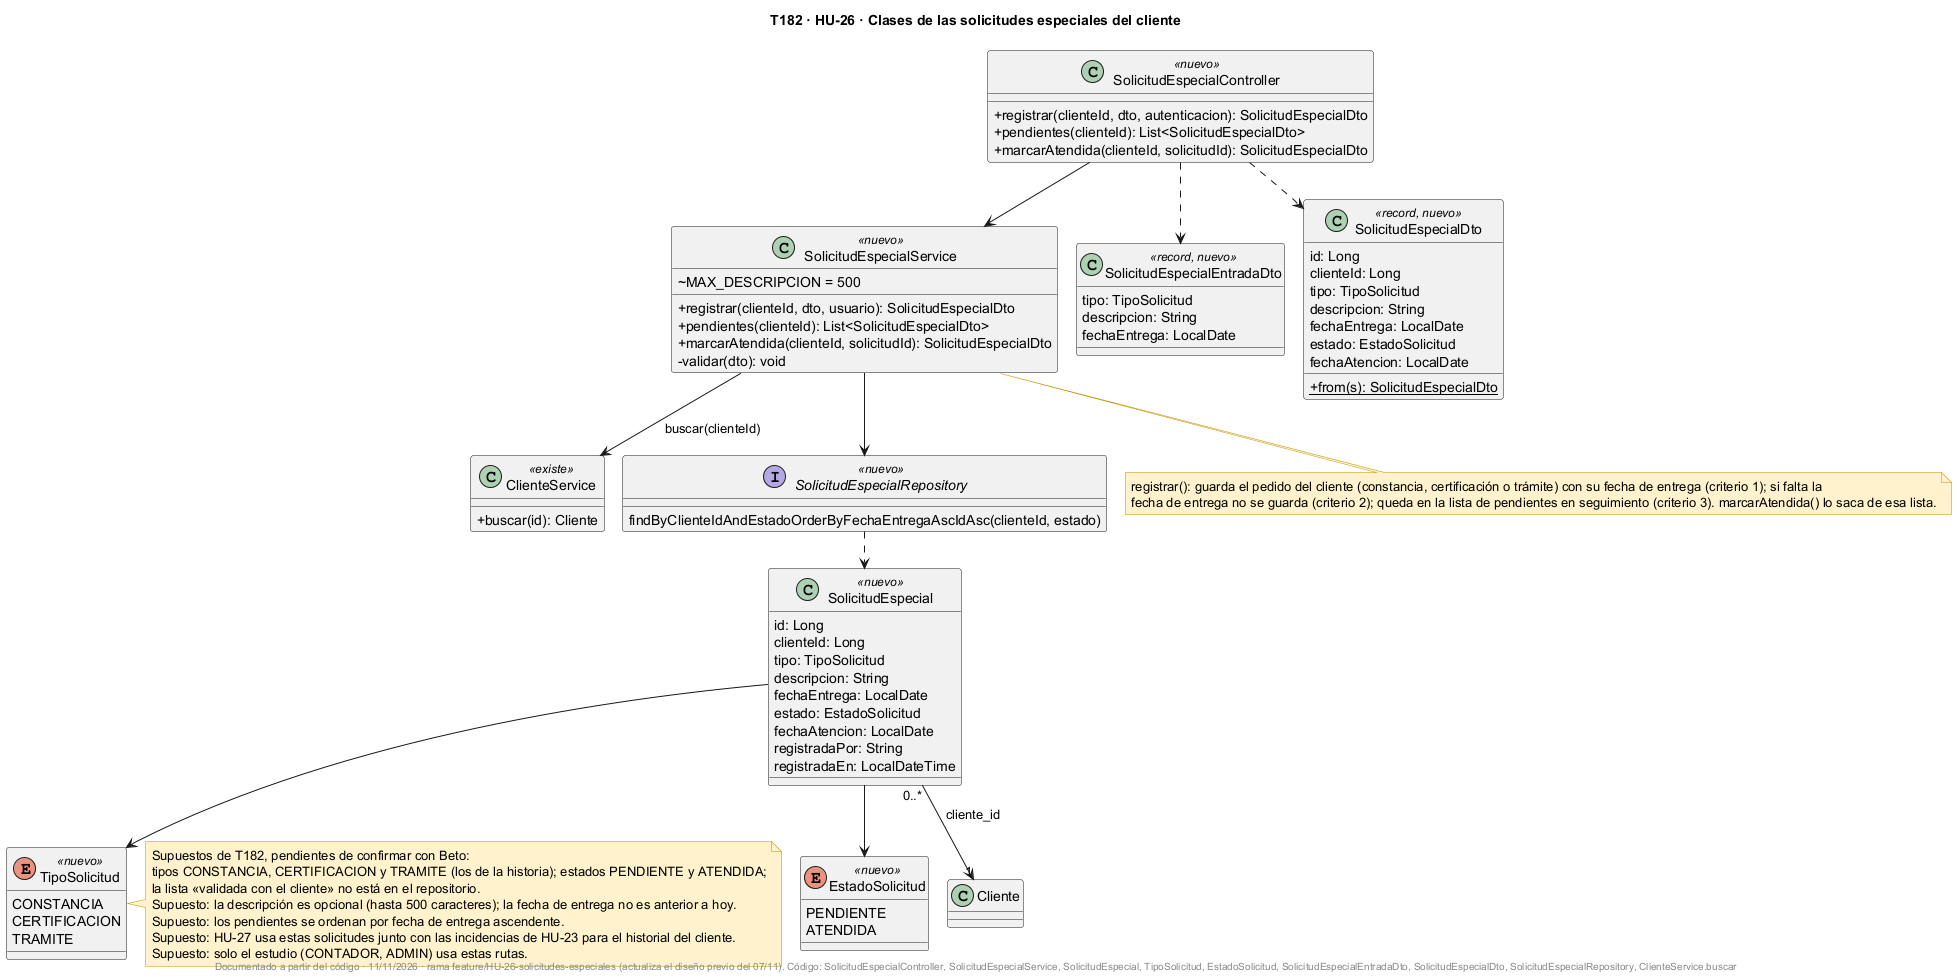

The diagram above was rendered by PlantUML. Its source (embedded in the PNG):
@startuml
!pragma layout smetana
skinparam classAttributeIconSize 0
title T182 · HU-26 · Clases de las solicitudes especiales del cliente
skinparam shadowing false
skinparam noteBackgroundColor #FFF2CC
skinparam noteBorderColor #BF9000

class SolicitudEspecialController <<nuevo>> {
  +registrar(clienteId, dto, autenticacion): SolicitudEspecialDto
  +pendientes(clienteId): List<SolicitudEspecialDto>
  +marcarAtendida(clienteId, solicitudId): SolicitudEspecialDto
}
class SolicitudEspecialService <<nuevo>> {
  +registrar(clienteId, dto, usuario): SolicitudEspecialDto
  +pendientes(clienteId): List<SolicitudEspecialDto>
  +marcarAtendida(clienteId, solicitudId): SolicitudEspecialDto
  -validar(dto): void
  ~MAX_DESCRIPCION = 500
}
class ClienteService <<existe>> {
  +buscar(id): Cliente
}
class SolicitudEspecial <<nuevo>> {
  id: Long
  clienteId: Long
  tipo: TipoSolicitud
  descripcion: String
  fechaEntrega: LocalDate
  estado: EstadoSolicitud
  fechaAtencion: LocalDate
  registradaPor: String
  registradaEn: LocalDateTime
}
enum TipoSolicitud <<nuevo>> {
  CONSTANCIA
  CERTIFICACION
  TRAMITE
}
enum EstadoSolicitud <<nuevo>> {
  PENDIENTE
  ATENDIDA
}
class SolicitudEspecialEntradaDto <<record, nuevo>> {
  tipo: TipoSolicitud
  descripcion: String
  fechaEntrega: LocalDate
}
class SolicitudEspecialDto <<record, nuevo>> {
  id: Long
  clienteId: Long
  tipo: TipoSolicitud
  descripcion: String
  fechaEntrega: LocalDate
  estado: EstadoSolicitud
  fechaAtencion: LocalDate
  +{static} from(s): SolicitudEspecialDto
}
interface SolicitudEspecialRepository <<nuevo>> {
  findByClienteIdAndEstadoOrderByFechaEntregaAscIdAsc(clienteId, estado)
}

SolicitudEspecialController --> SolicitudEspecialService
SolicitudEspecialController ..> SolicitudEspecialEntradaDto
SolicitudEspecialController ..> SolicitudEspecialDto
SolicitudEspecialService --> ClienteService : buscar(clienteId)
SolicitudEspecialService --> SolicitudEspecialRepository
SolicitudEspecialRepository ..> SolicitudEspecial
SolicitudEspecial --> TipoSolicitud
SolicitudEspecial --> EstadoSolicitud
SolicitudEspecial "0..*" --> "1" Cliente : cliente_id

note bottom of SolicitudEspecialService
  registrar(): guarda el pedido del cliente (constancia, certificación o trámite) con su fecha de entrega (criterio 1); si falta la
  fecha de entrega no se guarda (criterio 2); queda en la lista de pendientes en seguimiento (criterio 3). marcarAtendida() lo saca de esa lista.
end note
note right of TipoSolicitud
  Supuestos de T182, pendientes de confirmar con Beto:
  tipos CONSTANCIA, CERTIFICACION y TRAMITE (los de la historia); estados PENDIENTE y ATENDIDA;
  la lista «validada con el cliente» no está en el repositorio.
  Supuesto: la descripción es opcional (hasta 500 caracteres); la fecha de entrega no es anterior a hoy.
  Supuesto: los pendientes se ordenan por fecha de entrega ascendente.
  Supuesto: HU-27 usa estas solicitudes junto con las incidencias de HU-23 para el historial del cliente.
  Supuesto: solo el estudio (CONTADOR, ADMIN) usa estas rutas.
end note
footer Documentado a partir del código · 11/11/2026 · rama feature/HU-26-solicitudes-especiales (actualiza el diseño previo del 07/11). Código: SolicitudEspecialController, SolicitudEspecialService, SolicitudEspecial, TipoSolicitud, EstadoSolicitud, SolicitudEspecialEntradaDto, SolicitudEspecialDto, SolicitudEspecialRepository, ClienteService.buscar
@enduml